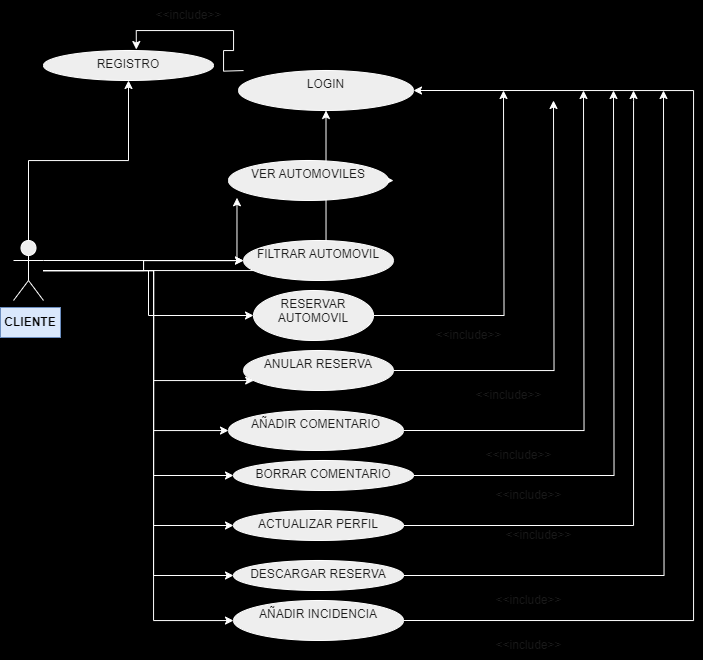

The diagram above was exported from draw.io. Its source (the exported page's mxGraphModel, read from the mxfile embedded in the PNG):
<mxGraphModel dx="1235" dy="655" grid="0" gridSize="10" guides="1" tooltips="1" connect="1" arrows="1" fold="1" page="1" pageScale="1" pageWidth="827" pageHeight="1169" background="#000000" math="0" shadow="0">
  <root>
    <mxCell id="0" />
    <mxCell id="1" parent="0" />
    <mxCell id="LfRoYVvro7GfRa-3FZ5C-4" value="" style="edgeStyle=orthogonalEdgeStyle;rounded=0;orthogonalLoop=1;jettySize=auto;html=1;labelBackgroundColor=none;strokeColor=#FFFFFF;fontColor=default;" parent="1" source="LfRoYVvro7GfRa-3FZ5C-1" target="LfRoYVvro7GfRa-3FZ5C-3" edge="1">
      <mxGeometry relative="1" as="geometry" />
    </mxCell>
    <mxCell id="LfRoYVvro7GfRa-3FZ5C-18" value="" style="edgeStyle=orthogonalEdgeStyle;rounded=0;orthogonalLoop=1;jettySize=auto;html=1;labelBackgroundColor=none;strokeColor=#FFFFFF;fontColor=default;" parent="1" source="LfRoYVvro7GfRa-3FZ5C-1" target="LfRoYVvro7GfRa-3FZ5C-17" edge="1">
      <mxGeometry relative="1" as="geometry" />
    </mxCell>
    <mxCell id="LfRoYVvro7GfRa-3FZ5C-20" value="" style="edgeStyle=orthogonalEdgeStyle;rounded=0;orthogonalLoop=1;jettySize=auto;html=1;labelBackgroundColor=none;strokeColor=#FFFFFF;fontColor=default;" parent="1" source="LfRoYVvro7GfRa-3FZ5C-1" target="LfRoYVvro7GfRa-3FZ5C-19" edge="1">
      <mxGeometry relative="1" as="geometry" />
    </mxCell>
    <mxCell id="LfRoYVvro7GfRa-3FZ5C-22" value="" style="edgeStyle=orthogonalEdgeStyle;rounded=0;orthogonalLoop=1;jettySize=auto;html=1;labelBackgroundColor=none;strokeColor=#FFFFFF;fontColor=default;" parent="1" source="LfRoYVvro7GfRa-3FZ5C-1" target="LfRoYVvro7GfRa-3FZ5C-21" edge="1">
      <mxGeometry relative="1" as="geometry">
        <Array as="points">
          <mxPoint x="220" y="270" />
          <mxPoint x="220" y="380" />
        </Array>
      </mxGeometry>
    </mxCell>
    <mxCell id="LfRoYVvro7GfRa-3FZ5C-24" value="" style="edgeStyle=orthogonalEdgeStyle;rounded=0;orthogonalLoop=1;jettySize=auto;html=1;labelBackgroundColor=none;strokeColor=#FFFFFF;fontColor=default;" parent="1" source="LfRoYVvro7GfRa-3FZ5C-1" target="LfRoYVvro7GfRa-3FZ5C-23" edge="1">
      <mxGeometry relative="1" as="geometry">
        <Array as="points">
          <mxPoint x="220" y="270" />
        </Array>
      </mxGeometry>
    </mxCell>
    <mxCell id="LfRoYVvro7GfRa-3FZ5C-26" value="" style="edgeStyle=orthogonalEdgeStyle;rounded=0;orthogonalLoop=1;jettySize=auto;html=1;labelBackgroundColor=none;strokeColor=#FFFFFF;fontColor=default;" parent="1" source="LfRoYVvro7GfRa-3FZ5C-1" target="LfRoYVvro7GfRa-3FZ5C-25" edge="1">
      <mxGeometry relative="1" as="geometry">
        <Array as="points">
          <mxPoint x="220" y="270" />
        </Array>
      </mxGeometry>
    </mxCell>
    <mxCell id="LfRoYVvro7GfRa-3FZ5C-28" value="" style="edgeStyle=orthogonalEdgeStyle;rounded=0;orthogonalLoop=1;jettySize=auto;html=1;labelBackgroundColor=none;strokeColor=#FFFFFF;fontColor=default;" parent="1" source="LfRoYVvro7GfRa-3FZ5C-1" target="LfRoYVvro7GfRa-3FZ5C-27" edge="1">
      <mxGeometry relative="1" as="geometry">
        <Array as="points">
          <mxPoint x="220" y="270" />
        </Array>
      </mxGeometry>
    </mxCell>
    <mxCell id="LfRoYVvro7GfRa-3FZ5C-30" value="" style="edgeStyle=orthogonalEdgeStyle;rounded=0;orthogonalLoop=1;jettySize=auto;html=1;labelBackgroundColor=none;strokeColor=#FFFFFF;fontColor=default;" parent="1" source="LfRoYVvro7GfRa-3FZ5C-1" target="LfRoYVvro7GfRa-3FZ5C-29" edge="1">
      <mxGeometry relative="1" as="geometry">
        <Array as="points">
          <mxPoint x="220" y="270" />
        </Array>
      </mxGeometry>
    </mxCell>
    <mxCell id="LfRoYVvro7GfRa-3FZ5C-32" value="" style="edgeStyle=orthogonalEdgeStyle;rounded=0;orthogonalLoop=1;jettySize=auto;html=1;labelBackgroundColor=none;strokeColor=#FFFFFF;fontColor=default;" parent="1" source="LfRoYVvro7GfRa-3FZ5C-1" target="LfRoYVvro7GfRa-3FZ5C-31" edge="1">
      <mxGeometry relative="1" as="geometry">
        <Array as="points">
          <mxPoint x="220" y="270" />
        </Array>
      </mxGeometry>
    </mxCell>
    <mxCell id="LfRoYVvro7GfRa-3FZ5C-37" value="" style="edgeStyle=orthogonalEdgeStyle;rounded=0;orthogonalLoop=1;jettySize=auto;html=1;labelBackgroundColor=none;strokeColor=#FFFFFF;fontColor=default;" parent="1" source="LfRoYVvro7GfRa-3FZ5C-1" target="LfRoYVvro7GfRa-3FZ5C-36" edge="1">
      <mxGeometry relative="1" as="geometry" />
    </mxCell>
    <mxCell id="LfRoYVvro7GfRa-3FZ5C-1" value="CLIENTE" style="shape=umlActor;verticalLabelPosition=bottom;verticalAlign=top;html=1;outlineConnect=0;labelBackgroundColor=none;fillColor=#EEEEEE;strokeColor=#FFFFFF;fontColor=#1A1A1A;rounded=0;" parent="1" vertex="1">
      <mxGeometry x="80" y="240" width="30" height="60" as="geometry" />
    </mxCell>
    <mxCell id="LfRoYVvro7GfRa-3FZ5C-3" value="REGISTRO" style="ellipse;whiteSpace=wrap;html=1;verticalAlign=top;labelBackgroundColor=none;fillColor=#EEEEEE;strokeColor=#FFFFFF;fontColor=#1A1A1A;rounded=0;" parent="1" vertex="1">
      <mxGeometry x="110" y="50" width="170" height="30" as="geometry" />
    </mxCell>
    <mxCell id="LfRoYVvro7GfRa-3FZ5C-11" style="edgeStyle=orthogonalEdgeStyle;rounded=0;orthogonalLoop=1;jettySize=auto;html=1;entryX=0.546;entryY=-0.033;entryDx=0;entryDy=0;entryPerimeter=0;labelBackgroundColor=none;strokeColor=#FFFFFF;fontColor=default;" parent="1" target="LfRoYVvro7GfRa-3FZ5C-3" edge="1">
      <mxGeometry relative="1" as="geometry">
        <mxPoint x="310.00038888996914" y="70.0666666666666" as="sourcePoint" />
      </mxGeometry>
    </mxCell>
    <mxCell id="LfRoYVvro7GfRa-3FZ5C-12" value="&amp;lt;&amp;lt;include&amp;gt;&amp;gt;" style="text;html=1;align=center;verticalAlign=middle;resizable=0;points=[];autosize=1;strokeColor=none;fillColor=none;labelBackgroundColor=none;fontColor=#1A1A1A;rounded=0;" parent="1" vertex="1">
      <mxGeometry x="210" width="90" height="30" as="geometry" />
    </mxCell>
    <mxCell id="LfRoYVvro7GfRa-3FZ5C-19" value="RESERVAR AUTOMOVIL" style="ellipse;whiteSpace=wrap;html=1;verticalAlign=top;labelBackgroundColor=none;fillColor=#EEEEEE;strokeColor=#FFFFFF;fontColor=#1A1A1A;rounded=0;" parent="1" vertex="1">
      <mxGeometry x="320" y="290" width="120" height="50" as="geometry" />
    </mxCell>
    <mxCell id="LfRoYVvro7GfRa-3FZ5C-43" style="edgeStyle=orthogonalEdgeStyle;rounded=0;orthogonalLoop=1;jettySize=auto;html=1;exitX=1;exitY=0.5;exitDx=0;exitDy=0;labelBackgroundColor=none;strokeColor=#FFFFFF;fontColor=default;" parent="1" source="LfRoYVvro7GfRa-3FZ5C-21" edge="1">
      <mxGeometry relative="1" as="geometry">
        <mxPoint x="620" y="100" as="targetPoint" />
      </mxGeometry>
    </mxCell>
    <mxCell id="LfRoYVvro7GfRa-3FZ5C-21" value="ANULAR RESERVA" style="ellipse;whiteSpace=wrap;html=1;verticalAlign=top;labelBackgroundColor=none;fillColor=#EEEEEE;strokeColor=#FFFFFF;fontColor=#1A1A1A;rounded=0;" parent="1" vertex="1">
      <mxGeometry x="310" y="350" width="150" height="40" as="geometry" />
    </mxCell>
    <mxCell id="LfRoYVvro7GfRa-3FZ5C-42" style="edgeStyle=orthogonalEdgeStyle;rounded=0;orthogonalLoop=1;jettySize=auto;html=1;exitX=1;exitY=0.5;exitDx=0;exitDy=0;labelBackgroundColor=none;strokeColor=#FFFFFF;fontColor=default;" parent="1" source="LfRoYVvro7GfRa-3FZ5C-23" edge="1">
      <mxGeometry relative="1" as="geometry">
        <mxPoint x="650" y="90" as="targetPoint" />
      </mxGeometry>
    </mxCell>
    <mxCell id="LfRoYVvro7GfRa-3FZ5C-23" value="AÑADIR COMENTARIO" style="ellipse;whiteSpace=wrap;html=1;verticalAlign=top;labelBackgroundColor=none;fillColor=#EEEEEE;strokeColor=#FFFFFF;fontColor=#1A1A1A;rounded=0;" parent="1" vertex="1">
      <mxGeometry x="295" y="410" width="175" height="40" as="geometry" />
    </mxCell>
    <mxCell id="LfRoYVvro7GfRa-3FZ5C-41" style="edgeStyle=orthogonalEdgeStyle;rounded=0;orthogonalLoop=1;jettySize=auto;html=1;exitX=1;exitY=0.5;exitDx=0;exitDy=0;labelBackgroundColor=none;strokeColor=#FFFFFF;fontColor=default;" parent="1" source="LfRoYVvro7GfRa-3FZ5C-25" edge="1">
      <mxGeometry relative="1" as="geometry">
        <mxPoint x="680" y="90" as="targetPoint" />
      </mxGeometry>
    </mxCell>
    <mxCell id="LfRoYVvro7GfRa-3FZ5C-25" value="BORRAR COMENTARIO" style="ellipse;whiteSpace=wrap;html=1;verticalAlign=top;labelBackgroundColor=none;fillColor=#EEEEEE;strokeColor=#FFFFFF;fontColor=#1A1A1A;rounded=0;" parent="1" vertex="1">
      <mxGeometry x="300" y="460" width="180" height="30" as="geometry" />
    </mxCell>
    <mxCell id="LfRoYVvro7GfRa-3FZ5C-27" value="ACTUALIZAR PERFIL" style="ellipse;whiteSpace=wrap;html=1;verticalAlign=top;labelBackgroundColor=none;fillColor=#EEEEEE;strokeColor=#FFFFFF;fontColor=#1A1A1A;rounded=0;" parent="1" vertex="1">
      <mxGeometry x="300" y="510" width="170" height="30" as="geometry" />
    </mxCell>
    <mxCell id="LfRoYVvro7GfRa-3FZ5C-39" style="edgeStyle=orthogonalEdgeStyle;rounded=0;orthogonalLoop=1;jettySize=auto;html=1;exitX=1;exitY=0.5;exitDx=0;exitDy=0;labelBackgroundColor=none;strokeColor=#FFFFFF;fontColor=default;" parent="1" source="LfRoYVvro7GfRa-3FZ5C-29" edge="1">
      <mxGeometry relative="1" as="geometry">
        <mxPoint x="730" y="90" as="targetPoint" />
        <mxPoint x="710" y="575" as="sourcePoint" />
      </mxGeometry>
    </mxCell>
    <mxCell id="LfRoYVvro7GfRa-3FZ5C-29" value="DESCARGAR RESERVA" style="ellipse;whiteSpace=wrap;html=1;verticalAlign=top;labelBackgroundColor=none;fillColor=#EEEEEE;strokeColor=#FFFFFF;fontColor=#1A1A1A;rounded=0;" parent="1" vertex="1">
      <mxGeometry x="300" y="560" width="170" height="30" as="geometry" />
    </mxCell>
    <mxCell id="LfRoYVvro7GfRa-3FZ5C-38" style="edgeStyle=orthogonalEdgeStyle;rounded=0;orthogonalLoop=1;jettySize=auto;html=1;exitX=1;exitY=0.5;exitDx=0;exitDy=0;entryX=1;entryY=0.5;entryDx=0;entryDy=0;labelBackgroundColor=none;strokeColor=#FFFFFF;fontColor=default;" parent="1" source="LfRoYVvro7GfRa-3FZ5C-31" target="LfRoYVvro7GfRa-3FZ5C-36" edge="1">
      <mxGeometry relative="1" as="geometry">
        <mxPoint x="760" y="90" as="targetPoint" />
        <Array as="points">
          <mxPoint x="760" y="620" />
          <mxPoint x="760" y="90" />
        </Array>
      </mxGeometry>
    </mxCell>
    <mxCell id="LfRoYVvro7GfRa-3FZ5C-31" value="AÑADIR INCIDENCIA" style="ellipse;whiteSpace=wrap;html=1;verticalAlign=top;labelBackgroundColor=none;fillColor=#EEEEEE;strokeColor=#FFFFFF;fontColor=#1A1A1A;rounded=0;" parent="1" vertex="1">
      <mxGeometry x="300" y="600" width="170" height="40" as="geometry" />
    </mxCell>
    <mxCell id="LfRoYVvro7GfRa-3FZ5C-33" value="" style="edgeStyle=orthogonalEdgeStyle;rounded=0;orthogonalLoop=1;jettySize=auto;html=1;labelBackgroundColor=none;strokeColor=#FFFFFF;fontColor=default;" parent="1" source="LfRoYVvro7GfRa-3FZ5C-1" target="LfRoYVvro7GfRa-3FZ5C-17" edge="1">
      <mxGeometry relative="1" as="geometry">
        <mxPoint x="110" y="270" as="sourcePoint" />
        <mxPoint x="480" y="130" as="targetPoint" />
      </mxGeometry>
    </mxCell>
    <mxCell id="LfRoYVvro7GfRa-3FZ5C-17" value="FILTRAR AUTOMOVIL" style="ellipse;whiteSpace=wrap;html=1;verticalAlign=top;labelBackgroundColor=none;fillColor=#EEEEEE;strokeColor=#FFFFFF;fontColor=#1A1A1A;rounded=0;" parent="1" vertex="1">
      <mxGeometry x="310" y="240" width="150" height="40" as="geometry" />
    </mxCell>
    <mxCell id="LfRoYVvro7GfRa-3FZ5C-46" style="edgeStyle=orthogonalEdgeStyle;rounded=0;orthogonalLoop=1;jettySize=auto;html=1;exitX=1;exitY=0.5;exitDx=0;exitDy=0;labelBackgroundColor=none;strokeColor=#FFFFFF;fontColor=default;" parent="1" source="LfRoYVvro7GfRa-3FZ5C-13" edge="1">
      <mxGeometry relative="1" as="geometry">
        <mxPoint x="460" y="179.66666666666663" as="targetPoint" />
      </mxGeometry>
    </mxCell>
    <mxCell id="LfRoYVvro7GfRa-3FZ5C-13" value="VER AUTOMOVILES" style="ellipse;whiteSpace=wrap;html=1;verticalAlign=top;labelBackgroundColor=none;fillColor=#EEEEEE;strokeColor=#FFFFFF;fontColor=#1A1A1A;rounded=0;" parent="1" vertex="1">
      <mxGeometry x="295" y="160" width="160" height="40" as="geometry" />
    </mxCell>
    <mxCell id="LfRoYVvro7GfRa-3FZ5C-35" style="edgeStyle=orthogonalEdgeStyle;rounded=0;orthogonalLoop=1;jettySize=auto;html=1;exitX=1;exitY=0.3333333333333333;exitDx=0;exitDy=0;exitPerimeter=0;entryX=0.053;entryY=0.932;entryDx=0;entryDy=0;entryPerimeter=0;labelBackgroundColor=none;strokeColor=#FFFFFF;fontColor=default;" parent="1" source="LfRoYVvro7GfRa-3FZ5C-1" target="LfRoYVvro7GfRa-3FZ5C-13" edge="1">
      <mxGeometry relative="1" as="geometry" />
    </mxCell>
    <mxCell id="LfRoYVvro7GfRa-3FZ5C-36" value="LOGIN" style="ellipse;whiteSpace=wrap;html=1;verticalAlign=top;labelBackgroundColor=none;fillColor=#EEEEEE;strokeColor=#FFFFFF;fontColor=#1A1A1A;rounded=0;" parent="1" vertex="1">
      <mxGeometry x="305" y="70" width="175" height="40" as="geometry" />
    </mxCell>
    <mxCell id="LfRoYVvro7GfRa-3FZ5C-47" value="&amp;lt;&amp;lt;include&amp;gt;&amp;gt;" style="text;html=1;align=center;verticalAlign=middle;resizable=0;points=[];autosize=1;strokeColor=none;fillColor=none;labelBackgroundColor=none;fontColor=#1A1A1A;rounded=0;" parent="1" vertex="1">
      <mxGeometry x="550" y="480" width="90" height="30" as="geometry" />
    </mxCell>
    <mxCell id="LfRoYVvro7GfRa-3FZ5C-48" value="&amp;lt;&amp;lt;include&amp;gt;&amp;gt;" style="text;html=1;align=center;verticalAlign=middle;resizable=0;points=[];autosize=1;strokeColor=none;fillColor=none;labelBackgroundColor=none;fontColor=#1A1A1A;rounded=0;" parent="1" vertex="1">
      <mxGeometry x="540" y="440" width="90" height="30" as="geometry" />
    </mxCell>
    <mxCell id="LfRoYVvro7GfRa-3FZ5C-52" value="" style="edgeStyle=orthogonalEdgeStyle;rounded=0;orthogonalLoop=1;jettySize=auto;html=1;exitX=1;exitY=0.5;exitDx=0;exitDy=0;labelBackgroundColor=none;strokeColor=#FFFFFF;fontColor=default;" parent="1" source="LfRoYVvro7GfRa-3FZ5C-27" edge="1">
      <mxGeometry relative="1" as="geometry">
        <mxPoint x="700" y="90" as="targetPoint" />
        <mxPoint x="470" y="525" as="sourcePoint" />
        <Array as="points">
          <mxPoint x="700" y="525" />
          <mxPoint x="700" y="100" />
        </Array>
      </mxGeometry>
    </mxCell>
    <mxCell id="LfRoYVvro7GfRa-3FZ5C-51" value="&amp;lt;&amp;lt;include&amp;gt;&amp;gt;" style="text;html=1;align=center;verticalAlign=middle;resizable=0;points=[];autosize=1;strokeColor=none;fillColor=none;labelBackgroundColor=none;fontColor=#1A1A1A;rounded=0;" parent="1" vertex="1">
      <mxGeometry x="560" y="520" width="90" height="30" as="geometry" />
    </mxCell>
    <mxCell id="LfRoYVvro7GfRa-3FZ5C-53" value="&amp;lt;&amp;lt;include&amp;gt;&amp;gt;" style="text;html=1;align=center;verticalAlign=middle;resizable=0;points=[];autosize=1;strokeColor=none;fillColor=none;labelBackgroundColor=none;fontColor=#1A1A1A;rounded=0;" parent="1" vertex="1">
      <mxGeometry x="490" y="320" width="90" height="30" as="geometry" />
    </mxCell>
    <mxCell id="LfRoYVvro7GfRa-3FZ5C-55" value="" style="edgeStyle=orthogonalEdgeStyle;rounded=0;orthogonalLoop=1;jettySize=auto;html=1;exitX=1;exitY=0.5;exitDx=0;exitDy=0;labelBackgroundColor=none;strokeColor=#FFFFFF;fontColor=default;" parent="1" source="LfRoYVvro7GfRa-3FZ5C-19" edge="1">
      <mxGeometry relative="1" as="geometry">
        <mxPoint x="570" y="90" as="targetPoint" />
        <mxPoint x="440" y="315" as="sourcePoint" />
      </mxGeometry>
    </mxCell>
    <mxCell id="LfRoYVvro7GfRa-3FZ5C-56" value="&amp;lt;&amp;lt;include&amp;gt;&amp;gt;" style="text;html=1;align=center;verticalAlign=middle;resizable=0;points=[];autosize=1;strokeColor=none;fillColor=none;labelBackgroundColor=none;fontColor=#1A1A1A;rounded=0;" parent="1" vertex="1">
      <mxGeometry x="550" y="585" width="90" height="30" as="geometry" />
    </mxCell>
    <mxCell id="LfRoYVvro7GfRa-3FZ5C-57" value="&amp;lt;&amp;lt;include&amp;gt;&amp;gt;" style="text;html=1;align=center;verticalAlign=middle;resizable=0;points=[];autosize=1;strokeColor=none;fillColor=none;labelBackgroundColor=none;fontColor=#1A1A1A;rounded=0;" parent="1" vertex="1">
      <mxGeometry x="550" y="630" width="90" height="30" as="geometry" />
    </mxCell>
    <mxCell id="LfRoYVvro7GfRa-3FZ5C-58" value="&amp;lt;&amp;lt;include&amp;gt;&amp;gt;" style="text;html=1;align=center;verticalAlign=middle;resizable=0;points=[];autosize=1;strokeColor=none;fillColor=none;labelBackgroundColor=none;fontColor=#1A1A1A;rounded=0;" parent="1" vertex="1">
      <mxGeometry x="530" y="380" width="90" height="30" as="geometry" />
    </mxCell>
    <mxCell id="euNvlrue4xX3f9feuob2-1" value="CLIENTE" style="text;html=1;align=center;verticalAlign=middle;whiteSpace=wrap;rounded=0;fontStyle=1;fillColor=#dae8fc;strokeColor=#6c8ebf;" vertex="1" parent="1">
      <mxGeometry x="67" y="307" width="60" height="30" as="geometry" />
    </mxCell>
  </root>
</mxGraphModel>